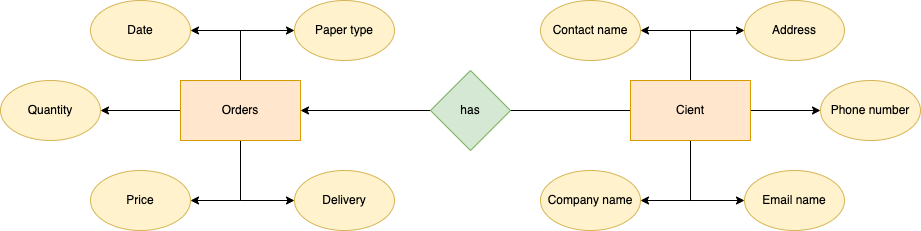

The diagram above was exported from draw.io. Its source (the exported page's mxGraphModel, read from the mxfile embedded in the PNG):
<mxGraphModel dx="946" dy="614" grid="1" gridSize="10" guides="1" tooltips="1" connect="1" arrows="1" fold="1" page="1" pageScale="1" pageWidth="827" pageHeight="1169" math="0" shadow="0">
  <root>
    <mxCell id="0" />
    <mxCell id="1" parent="0" />
    <mxCell id="lvpfhp-dtlkOavy_KwCs-9" style="edgeStyle=orthogonalEdgeStyle;rounded=0;orthogonalLoop=1;jettySize=auto;html=1;entryX=0;entryY=0.5;entryDx=0;entryDy=0;" edge="1" parent="1" source="lvpfhp-dtlkOavy_KwCs-2" target="lvpfhp-dtlkOavy_KwCs-8">
      <mxGeometry relative="1" as="geometry" />
    </mxCell>
    <mxCell id="lvpfhp-dtlkOavy_KwCs-10" style="edgeStyle=orthogonalEdgeStyle;rounded=0;orthogonalLoop=1;jettySize=auto;html=1;entryX=1;entryY=0.5;entryDx=0;entryDy=0;" edge="1" parent="1" source="lvpfhp-dtlkOavy_KwCs-2" target="lvpfhp-dtlkOavy_KwCs-7">
      <mxGeometry relative="1" as="geometry" />
    </mxCell>
    <mxCell id="lvpfhp-dtlkOavy_KwCs-11" value="" style="edgeStyle=orthogonalEdgeStyle;rounded=0;orthogonalLoop=1;jettySize=auto;html=1;" edge="1" parent="1" source="lvpfhp-dtlkOavy_KwCs-2" target="lvpfhp-dtlkOavy_KwCs-6">
      <mxGeometry relative="1" as="geometry" />
    </mxCell>
    <mxCell id="lvpfhp-dtlkOavy_KwCs-12" style="edgeStyle=orthogonalEdgeStyle;rounded=0;orthogonalLoop=1;jettySize=auto;html=1;entryX=1;entryY=0.5;entryDx=0;entryDy=0;" edge="1" parent="1" source="lvpfhp-dtlkOavy_KwCs-2" target="lvpfhp-dtlkOavy_KwCs-4">
      <mxGeometry relative="1" as="geometry" />
    </mxCell>
    <mxCell id="lvpfhp-dtlkOavy_KwCs-13" style="edgeStyle=orthogonalEdgeStyle;rounded=0;orthogonalLoop=1;jettySize=auto;html=1;entryX=0;entryY=0.5;entryDx=0;entryDy=0;" edge="1" parent="1" source="lvpfhp-dtlkOavy_KwCs-2" target="lvpfhp-dtlkOavy_KwCs-5">
      <mxGeometry relative="1" as="geometry" />
    </mxCell>
    <mxCell id="lvpfhp-dtlkOavy_KwCs-2" value="Orders" style="rounded=0;whiteSpace=wrap;html=1;fillColor=#ffe6cc;strokeColor=#d79b00;" vertex="1" parent="1">
      <mxGeometry x="200" y="220" width="120" height="60" as="geometry" />
    </mxCell>
    <mxCell id="lvpfhp-dtlkOavy_KwCs-4" value="Date" style="ellipse;whiteSpace=wrap;html=1;fillColor=#fff2cc;strokeColor=#d6b656;" vertex="1" parent="1">
      <mxGeometry x="110" y="140" width="100" height="60" as="geometry" />
    </mxCell>
    <mxCell id="lvpfhp-dtlkOavy_KwCs-5" value="Paper type" style="ellipse;whiteSpace=wrap;html=1;fillColor=#fff2cc;strokeColor=#d6b656;" vertex="1" parent="1">
      <mxGeometry x="314" y="140" width="100" height="60" as="geometry" />
    </mxCell>
    <mxCell id="lvpfhp-dtlkOavy_KwCs-6" value="Quantity" style="ellipse;whiteSpace=wrap;html=1;fillColor=#fff2cc;strokeColor=#d6b656;" vertex="1" parent="1">
      <mxGeometry x="20" y="220" width="100" height="60" as="geometry" />
    </mxCell>
    <mxCell id="lvpfhp-dtlkOavy_KwCs-7" value="Price" style="ellipse;whiteSpace=wrap;html=1;fillColor=#fff2cc;strokeColor=#d6b656;" vertex="1" parent="1">
      <mxGeometry x="110" y="310" width="100" height="60" as="geometry" />
    </mxCell>
    <mxCell id="lvpfhp-dtlkOavy_KwCs-8" value="Delivery" style="ellipse;whiteSpace=wrap;html=1;fillColor=#fff2cc;strokeColor=#d6b656;" vertex="1" parent="1">
      <mxGeometry x="314" y="310" width="100" height="60" as="geometry" />
    </mxCell>
    <mxCell id="lvpfhp-dtlkOavy_KwCs-14" style="edgeStyle=orthogonalEdgeStyle;rounded=0;orthogonalLoop=1;jettySize=auto;html=1;entryX=0;entryY=0.5;entryDx=0;entryDy=0;" edge="1" parent="1" source="lvpfhp-dtlkOavy_KwCs-19" target="lvpfhp-dtlkOavy_KwCs-24">
      <mxGeometry relative="1" as="geometry" />
    </mxCell>
    <mxCell id="lvpfhp-dtlkOavy_KwCs-15" style="edgeStyle=orthogonalEdgeStyle;rounded=0;orthogonalLoop=1;jettySize=auto;html=1;entryX=1;entryY=0.5;entryDx=0;entryDy=0;" edge="1" parent="1" source="lvpfhp-dtlkOavy_KwCs-19" target="lvpfhp-dtlkOavy_KwCs-23">
      <mxGeometry relative="1" as="geometry" />
    </mxCell>
    <mxCell id="lvpfhp-dtlkOavy_KwCs-16" value="" style="edgeStyle=orthogonalEdgeStyle;rounded=0;orthogonalLoop=1;jettySize=auto;html=1;" edge="1" parent="1" source="lvpfhp-dtlkOavy_KwCs-19" target="lvpfhp-dtlkOavy_KwCs-22">
      <mxGeometry relative="1" as="geometry" />
    </mxCell>
    <mxCell id="lvpfhp-dtlkOavy_KwCs-17" style="edgeStyle=orthogonalEdgeStyle;rounded=0;orthogonalLoop=1;jettySize=auto;html=1;entryX=1;entryY=0.5;entryDx=0;entryDy=0;" edge="1" parent="1" source="lvpfhp-dtlkOavy_KwCs-19" target="lvpfhp-dtlkOavy_KwCs-20">
      <mxGeometry relative="1" as="geometry" />
    </mxCell>
    <mxCell id="lvpfhp-dtlkOavy_KwCs-18" style="edgeStyle=orthogonalEdgeStyle;rounded=0;orthogonalLoop=1;jettySize=auto;html=1;entryX=0;entryY=0.5;entryDx=0;entryDy=0;" edge="1" parent="1" source="lvpfhp-dtlkOavy_KwCs-19" target="lvpfhp-dtlkOavy_KwCs-21">
      <mxGeometry relative="1" as="geometry" />
    </mxCell>
    <mxCell id="lvpfhp-dtlkOavy_KwCs-27" style="edgeStyle=orthogonalEdgeStyle;rounded=0;orthogonalLoop=1;jettySize=auto;html=1;entryX=1;entryY=0.5;entryDx=0;entryDy=0;" edge="1" parent="1" source="lvpfhp-dtlkOavy_KwCs-19" target="lvpfhp-dtlkOavy_KwCs-2">
      <mxGeometry relative="1" as="geometry" />
    </mxCell>
    <mxCell id="lvpfhp-dtlkOavy_KwCs-19" value="Cient" style="rounded=0;whiteSpace=wrap;html=1;fillColor=#ffe6cc;strokeColor=#d79b00;" vertex="1" parent="1">
      <mxGeometry x="650" y="220" width="120" height="60" as="geometry" />
    </mxCell>
    <mxCell id="lvpfhp-dtlkOavy_KwCs-20" value="Contact name" style="ellipse;whiteSpace=wrap;html=1;fillColor=#fff2cc;strokeColor=#d6b656;" vertex="1" parent="1">
      <mxGeometry x="560" y="140" width="100" height="60" as="geometry" />
    </mxCell>
    <mxCell id="lvpfhp-dtlkOavy_KwCs-21" value="Address" style="ellipse;whiteSpace=wrap;html=1;fillColor=#fff2cc;strokeColor=#d6b656;" vertex="1" parent="1">
      <mxGeometry x="764" y="140" width="100" height="60" as="geometry" />
    </mxCell>
    <mxCell id="lvpfhp-dtlkOavy_KwCs-22" value="Phone number" style="ellipse;whiteSpace=wrap;html=1;fillColor=#fff2cc;strokeColor=#d6b656;" vertex="1" parent="1">
      <mxGeometry x="840" y="220" width="100" height="60" as="geometry" />
    </mxCell>
    <mxCell id="lvpfhp-dtlkOavy_KwCs-23" value="Company name" style="ellipse;whiteSpace=wrap;html=1;fillColor=#fff2cc;strokeColor=#d6b656;" vertex="1" parent="1">
      <mxGeometry x="560" y="310" width="100" height="60" as="geometry" />
    </mxCell>
    <mxCell id="lvpfhp-dtlkOavy_KwCs-24" value="Email name" style="ellipse;whiteSpace=wrap;html=1;fillColor=#fff2cc;strokeColor=#d6b656;" vertex="1" parent="1">
      <mxGeometry x="764" y="310" width="100" height="60" as="geometry" />
    </mxCell>
    <mxCell id="lvpfhp-dtlkOavy_KwCs-26" value="has" style="rhombus;whiteSpace=wrap;html=1;fillColor=#d5e8d4;strokeColor=#82b366;" vertex="1" parent="1">
      <mxGeometry x="450" y="210" width="80" height="80" as="geometry" />
    </mxCell>
  </root>
</mxGraphModel>